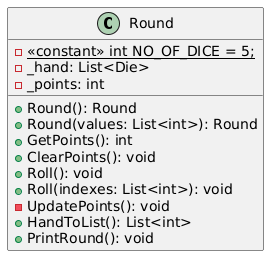

The diagram above was rendered by PlantUML. Its source (embedded in the PNG):
@startuml
class Round 
{
    - {static} <<constant>> int NO_OF_DICE = 5;
    - _hand: List<Die>
    - _points: int
    
    + Round(): Round
    + Round(values: List<int>): Round
    + GetPoints(): int
    + ClearPoints(): void
    + Roll(): void
    + Roll(indexes: List<int>): void
    - UpdatePoints(): void
    + HandToList(): List<int>
    + PrintRound(): void
}
@enduml